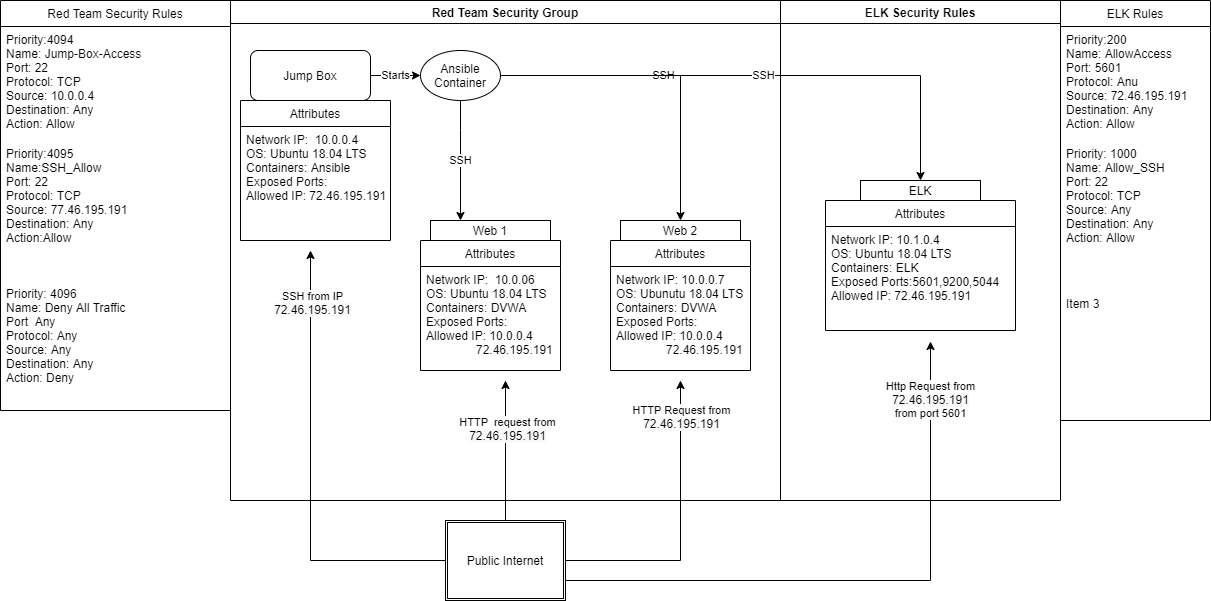

The diagram above was exported from draw.io. Its source (the exported page's mxGraphModel, read from the mxfile embedded in the PNG):
<mxGraphModel dx="2208" dy="742" grid="1" gridSize="10" guides="1" tooltips="1" connect="1" arrows="1" fold="1" page="1" pageScale="1" pageWidth="850" pageHeight="1100" math="0" shadow="0">
  <root>
    <mxCell id="0" />
    <mxCell id="1" parent="0" />
    <mxCell id="Dnvq3-VpdNM-kfpr39Ge-14" value="Red Team Security Group" style="swimlane;" vertex="1" parent="1">
      <mxGeometry x="-540" y="170" width="550" height="500" as="geometry" />
    </mxCell>
    <mxCell id="Dnvq3-VpdNM-kfpr39Ge-24" value="Starts" style="edgeStyle=orthogonalEdgeStyle;rounded=0;orthogonalLoop=1;jettySize=auto;html=1;" edge="1" parent="Dnvq3-VpdNM-kfpr39Ge-14" source="Dnvq3-VpdNM-kfpr39Ge-1" target="Dnvq3-VpdNM-kfpr39Ge-23">
      <mxGeometry relative="1" as="geometry" />
    </mxCell>
    <mxCell id="Dnvq3-VpdNM-kfpr39Ge-1" value="Jump Box" style="rounded=1;whiteSpace=wrap;html=1;" vertex="1" parent="Dnvq3-VpdNM-kfpr39Ge-14">
      <mxGeometry x="20" y="50" width="120" height="50" as="geometry" />
    </mxCell>
    <mxCell id="Dnvq3-VpdNM-kfpr39Ge-53" value="Attributes" style="swimlane;fontStyle=0;childLayout=stackLayout;horizontal=1;startSize=26;fillColor=none;horizontalStack=0;resizeParent=1;resizeParentMax=0;resizeLast=0;collapsible=1;marginBottom=0;" vertex="1" parent="Dnvq3-VpdNM-kfpr39Ge-14">
      <mxGeometry x="10" y="100" width="150" height="140" as="geometry" />
    </mxCell>
    <mxCell id="Dnvq3-VpdNM-kfpr39Ge-54" value="Network IP:  10.0.0.4&#10;OS: Ubuntu 18.04 LTS&#10;Containers: Ansible&#10;Exposed Ports:&#10;Allowed IP: 72.46.195.191" style="text;strokeColor=none;fillColor=none;align=left;verticalAlign=top;spacingLeft=4;spacingRight=4;overflow=hidden;rotatable=0;points=[[0,0.5],[1,0.5]];portConstraint=eastwest;" vertex="1" parent="Dnvq3-VpdNM-kfpr39Ge-53">
      <mxGeometry y="26" width="150" height="114" as="geometry" />
    </mxCell>
    <mxCell id="Dnvq3-VpdNM-kfpr39Ge-5" value="Web 2&lt;br&gt;" style="rounded=0;whiteSpace=wrap;html=1;" vertex="1" parent="Dnvq3-VpdNM-kfpr39Ge-14">
      <mxGeometry x="390" y="220" width="120" height="20" as="geometry" />
    </mxCell>
    <mxCell id="Dnvq3-VpdNM-kfpr39Ge-25" value="SSH" style="edgeStyle=orthogonalEdgeStyle;rounded=0;orthogonalLoop=1;jettySize=auto;html=1;" edge="1" parent="Dnvq3-VpdNM-kfpr39Ge-14" source="Dnvq3-VpdNM-kfpr39Ge-23" target="Dnvq3-VpdNM-kfpr39Ge-2">
      <mxGeometry relative="1" as="geometry">
        <Array as="points">
          <mxPoint x="230" y="130" />
          <mxPoint x="230" y="130" />
        </Array>
      </mxGeometry>
    </mxCell>
    <mxCell id="Dnvq3-VpdNM-kfpr39Ge-26" value="SSH" style="edgeStyle=orthogonalEdgeStyle;rounded=0;orthogonalLoop=1;jettySize=auto;html=1;" edge="1" parent="Dnvq3-VpdNM-kfpr39Ge-14" source="Dnvq3-VpdNM-kfpr39Ge-23" target="Dnvq3-VpdNM-kfpr39Ge-5">
      <mxGeometry relative="1" as="geometry" />
    </mxCell>
    <mxCell id="Dnvq3-VpdNM-kfpr39Ge-23" value="Ansible Container" style="ellipse;whiteSpace=wrap;html=1;" vertex="1" parent="Dnvq3-VpdNM-kfpr39Ge-14">
      <mxGeometry x="190" y="50" width="80" height="50" as="geometry" />
    </mxCell>
    <mxCell id="Dnvq3-VpdNM-kfpr39Ge-2" value="Web 1&lt;br&gt;" style="rounded=0;whiteSpace=wrap;html=1;" vertex="1" parent="Dnvq3-VpdNM-kfpr39Ge-14">
      <mxGeometry x="200" y="220" width="120" height="20" as="geometry" />
    </mxCell>
    <mxCell id="Dnvq3-VpdNM-kfpr39Ge-45" value="Attributes" style="swimlane;fontStyle=0;childLayout=stackLayout;horizontal=1;startSize=26;fillColor=none;horizontalStack=0;resizeParent=1;resizeParentMax=0;resizeLast=0;collapsible=1;marginBottom=0;" vertex="1" parent="Dnvq3-VpdNM-kfpr39Ge-14">
      <mxGeometry x="190" y="240" width="140" height="130" as="geometry" />
    </mxCell>
    <mxCell id="Dnvq3-VpdNM-kfpr39Ge-46" value="Network IP:  10.0.06&#10;OS: Ubuntu 18.04 LTS&#10;Containers: DVWA&#10;Exposed Ports:&#10;Allowed IP: 10.0.0.4&#10;               72.46.195.191" style="text;strokeColor=none;fillColor=none;align=left;verticalAlign=top;spacingLeft=4;spacingRight=4;overflow=hidden;rotatable=0;points=[[0,0.5],[1,0.5]];portConstraint=eastwest;" vertex="1" parent="Dnvq3-VpdNM-kfpr39Ge-45">
      <mxGeometry y="26" width="140" height="104" as="geometry" />
    </mxCell>
    <mxCell id="Dnvq3-VpdNM-kfpr39Ge-49" value="Attributes" style="swimlane;fontStyle=0;childLayout=stackLayout;horizontal=1;startSize=26;fillColor=none;horizontalStack=0;resizeParent=1;resizeParentMax=0;resizeLast=0;collapsible=1;marginBottom=0;" vertex="1" parent="Dnvq3-VpdNM-kfpr39Ge-14">
      <mxGeometry x="380" y="240" width="140" height="130" as="geometry" />
    </mxCell>
    <mxCell id="Dnvq3-VpdNM-kfpr39Ge-50" value="Network IP: 10.0.0.7&#10;OS: Ubunutu 18.04 LTS&#10;Containers: DVWA&#10;Exposed Ports:&#10;Allowed IP: 10.0.0.4&#10;               72.46.195.191&#10;" style="text;strokeColor=none;fillColor=none;align=left;verticalAlign=top;spacingLeft=4;spacingRight=4;overflow=hidden;rotatable=0;points=[[0,0.5],[1,0.5]];portConstraint=eastwest;" vertex="1" parent="Dnvq3-VpdNM-kfpr39Ge-49">
      <mxGeometry y="26" width="140" height="104" as="geometry" />
    </mxCell>
    <mxCell id="Dnvq3-VpdNM-kfpr39Ge-30" value="ELK Security Rules" style="swimlane;" vertex="1" parent="1">
      <mxGeometry x="10" y="170" width="280" height="500" as="geometry" />
    </mxCell>
    <mxCell id="Dnvq3-VpdNM-kfpr39Ge-6" value="ELK" style="rounded=0;whiteSpace=wrap;html=1;" vertex="1" parent="Dnvq3-VpdNM-kfpr39Ge-30">
      <mxGeometry x="80" y="180" width="120" height="20" as="geometry" />
    </mxCell>
    <mxCell id="Dnvq3-VpdNM-kfpr39Ge-51" value="Attributes" style="swimlane;fontStyle=0;childLayout=stackLayout;horizontal=1;startSize=26;fillColor=none;horizontalStack=0;resizeParent=1;resizeParentMax=0;resizeLast=0;collapsible=1;marginBottom=0;" vertex="1" parent="Dnvq3-VpdNM-kfpr39Ge-30">
      <mxGeometry x="45" y="200" width="190" height="130" as="geometry" />
    </mxCell>
    <mxCell id="Dnvq3-VpdNM-kfpr39Ge-52" value="Network IP: 10.1.0.4&#10;OS: Ubuntu 18.04 LTS&#10;Containers: ELK&#10;Exposed Ports:5601,9200,5044&#10;Allowed IP: 72.46.195.191&#10;         " style="text;strokeColor=none;fillColor=none;align=left;verticalAlign=top;spacingLeft=4;spacingRight=4;overflow=hidden;rotatable=0;points=[[0,0.5],[1,0.5]];portConstraint=eastwest;" vertex="1" parent="Dnvq3-VpdNM-kfpr39Ge-51">
      <mxGeometry y="26" width="190" height="104" as="geometry" />
    </mxCell>
    <mxCell id="Dnvq3-VpdNM-kfpr39Ge-27" value="SSH" style="edgeStyle=orthogonalEdgeStyle;rounded=0;orthogonalLoop=1;jettySize=auto;html=1;entryX=0.5;entryY=0;entryDx=0;entryDy=0;" edge="1" parent="1" source="Dnvq3-VpdNM-kfpr39Ge-23" target="Dnvq3-VpdNM-kfpr39Ge-6">
      <mxGeometry relative="1" as="geometry" />
    </mxCell>
    <mxCell id="Dnvq3-VpdNM-kfpr39Ge-19" value="Red Team Security Rules" style="swimlane;fontStyle=0;childLayout=stackLayout;horizontal=1;startSize=26;fillColor=none;horizontalStack=0;resizeParent=1;resizeParentMax=0;resizeLast=0;collapsible=1;marginBottom=0;" vertex="1" parent="1">
      <mxGeometry x="-770" y="170" width="230" height="410" as="geometry" />
    </mxCell>
    <mxCell id="Dnvq3-VpdNM-kfpr39Ge-20" value="Priority:4094&#10;Name: Jump-Box-Access&#10;Port: 22&#10;Protocol: TCP&#10;Source: 10.0.0.4&#10;Destination: Any&#10;Action: Allow" style="text;strokeColor=none;fillColor=none;align=left;verticalAlign=top;spacingLeft=4;spacingRight=4;overflow=hidden;rotatable=0;points=[[0,0.5],[1,0.5]];portConstraint=eastwest;" vertex="1" parent="Dnvq3-VpdNM-kfpr39Ge-19">
      <mxGeometry y="26" width="230" height="114" as="geometry" />
    </mxCell>
    <mxCell id="Dnvq3-VpdNM-kfpr39Ge-21" value="Priority:4095&#10;Name:SSH_Allow&#10;Port: 22&#10;Protocol: TCP&#10;Source: 77.46.195.191&#10;Destination: Any&#10;Action:Allow" style="text;strokeColor=none;fillColor=none;align=left;verticalAlign=top;spacingLeft=4;spacingRight=4;overflow=hidden;rotatable=0;points=[[0,0.5],[1,0.5]];portConstraint=eastwest;" vertex="1" parent="Dnvq3-VpdNM-kfpr39Ge-19">
      <mxGeometry y="140" width="230" height="140" as="geometry" />
    </mxCell>
    <mxCell id="Dnvq3-VpdNM-kfpr39Ge-22" value="Priority: 4096&#10;Name: Deny All Traffic&#10;Port  Any&#10;Protocol: Any&#10;Source: Any&#10;Destination: Any&#10;Action: Deny" style="text;strokeColor=none;fillColor=none;align=left;verticalAlign=top;spacingLeft=4;spacingRight=4;overflow=hidden;rotatable=0;points=[[0,0.5],[1,0.5]];portConstraint=eastwest;" vertex="1" parent="Dnvq3-VpdNM-kfpr39Ge-19">
      <mxGeometry y="280" width="230" height="130" as="geometry" />
    </mxCell>
    <mxCell id="Dnvq3-VpdNM-kfpr39Ge-31" value="ELK Rules" style="swimlane;fontStyle=0;childLayout=stackLayout;horizontal=1;startSize=26;fillColor=none;horizontalStack=0;resizeParent=1;resizeParentMax=0;resizeLast=0;collapsible=1;marginBottom=0;" vertex="1" parent="1">
      <mxGeometry x="290" y="170" width="150" height="420" as="geometry" />
    </mxCell>
    <mxCell id="Dnvq3-VpdNM-kfpr39Ge-32" value="Priority:200&#10;Name: AllowAccess&#10;Port: 5601&#10;Protocol: Anu&#10;Source: 72.46.195.191&#10;Destination: Any&#10;Action: Allow" style="text;strokeColor=none;fillColor=none;align=left;verticalAlign=top;spacingLeft=4;spacingRight=4;overflow=hidden;rotatable=0;points=[[0,0.5],[1,0.5]];portConstraint=eastwest;" vertex="1" parent="Dnvq3-VpdNM-kfpr39Ge-31">
      <mxGeometry y="26" width="150" height="114" as="geometry" />
    </mxCell>
    <mxCell id="Dnvq3-VpdNM-kfpr39Ge-33" value="Priority: 1000&#10;Name: Allow_SSH&#10;Port: 22&#10;Protocol: TCP&#10;Source: Any&#10;Destination: Any&#10;Action: Allow" style="text;strokeColor=none;fillColor=none;align=left;verticalAlign=top;spacingLeft=4;spacingRight=4;overflow=hidden;rotatable=0;points=[[0,0.5],[1,0.5]];portConstraint=eastwest;" vertex="1" parent="Dnvq3-VpdNM-kfpr39Ge-31">
      <mxGeometry y="140" width="150" height="150" as="geometry" />
    </mxCell>
    <mxCell id="Dnvq3-VpdNM-kfpr39Ge-34" value="Item 3" style="text;strokeColor=none;fillColor=none;align=left;verticalAlign=top;spacingLeft=4;spacingRight=4;overflow=hidden;rotatable=0;points=[[0,0.5],[1,0.5]];portConstraint=eastwest;" vertex="1" parent="Dnvq3-VpdNM-kfpr39Ge-31">
      <mxGeometry y="290" width="150" height="130" as="geometry" />
    </mxCell>
    <mxCell id="Dnvq3-VpdNM-kfpr39Ge-55" style="edgeStyle=orthogonalEdgeStyle;rounded=0;orthogonalLoop=1;jettySize=auto;html=1;" edge="1" parent="1" source="Dnvq3-VpdNM-kfpr39Ge-36">
      <mxGeometry relative="1" as="geometry">
        <mxPoint x="-460" y="420" as="targetPoint" />
      </mxGeometry>
    </mxCell>
    <mxCell id="Dnvq3-VpdNM-kfpr39Ge-56" value="SSH from IP&lt;br&gt;&lt;span style=&quot;font-size: 12px ; text-align: left ; background-color: rgb(248 , 249 , 250)&quot;&gt;72.46.195.191&lt;/span&gt;" style="edgeLabel;html=1;align=center;verticalAlign=middle;resizable=0;points=[];" vertex="1" connectable="0" parent="Dnvq3-VpdNM-kfpr39Ge-55">
      <mxGeometry x="0.7667" relative="1" as="geometry">
        <mxPoint x="1" as="offset" />
      </mxGeometry>
    </mxCell>
    <mxCell id="Dnvq3-VpdNM-kfpr39Ge-57" style="edgeStyle=orthogonalEdgeStyle;rounded=0;orthogonalLoop=1;jettySize=auto;html=1;" edge="1" parent="1" source="Dnvq3-VpdNM-kfpr39Ge-36">
      <mxGeometry relative="1" as="geometry">
        <mxPoint x="-265" y="550" as="targetPoint" />
      </mxGeometry>
    </mxCell>
    <mxCell id="Dnvq3-VpdNM-kfpr39Ge-58" value="HTTP&amp;nbsp; request from&lt;br&gt;&lt;span style=&quot;font-size: 12px ; text-align: left ; background-color: rgb(248 , 249 , 250)&quot;&gt;72.46.195.191&lt;/span&gt;" style="edgeLabel;html=1;align=center;verticalAlign=middle;resizable=0;points=[];" vertex="1" connectable="0" parent="Dnvq3-VpdNM-kfpr39Ge-57">
      <mxGeometry x="0.3143" y="-1" relative="1" as="geometry">
        <mxPoint as="offset" />
      </mxGeometry>
    </mxCell>
    <mxCell id="Dnvq3-VpdNM-kfpr39Ge-59" style="edgeStyle=orthogonalEdgeStyle;rounded=0;orthogonalLoop=1;jettySize=auto;html=1;" edge="1" parent="1" source="Dnvq3-VpdNM-kfpr39Ge-36">
      <mxGeometry relative="1" as="geometry">
        <mxPoint x="-90" y="550" as="targetPoint" />
      </mxGeometry>
    </mxCell>
    <mxCell id="Dnvq3-VpdNM-kfpr39Ge-60" value="HTTP Request from&lt;br&gt;&lt;span style=&quot;font-size: 12px ; text-align: left ; background-color: rgb(248 , 249 , 250)&quot;&gt;72.46.195.191&lt;/span&gt;" style="edgeLabel;html=1;align=center;verticalAlign=middle;resizable=0;points=[];" vertex="1" connectable="0" parent="Dnvq3-VpdNM-kfpr39Ge-59">
      <mxGeometry x="0.7559" relative="1" as="geometry">
        <mxPoint as="offset" />
      </mxGeometry>
    </mxCell>
    <mxCell id="Dnvq3-VpdNM-kfpr39Ge-61" style="edgeStyle=orthogonalEdgeStyle;rounded=0;orthogonalLoop=1;jettySize=auto;html=1;" edge="1" parent="1" source="Dnvq3-VpdNM-kfpr39Ge-36">
      <mxGeometry relative="1" as="geometry">
        <mxPoint x="160" y="511" as="targetPoint" />
        <Array as="points">
          <mxPoint x="160" y="750" />
        </Array>
      </mxGeometry>
    </mxCell>
    <mxCell id="Dnvq3-VpdNM-kfpr39Ge-62" value="Http Request from&lt;br&gt;&lt;span style=&quot;font-size: 12px ; text-align: left ; background-color: rgb(248 , 249 , 250)&quot;&gt;72.46.195.191&lt;br&gt;&lt;/span&gt;from port 5601" style="edgeLabel;html=1;align=center;verticalAlign=middle;resizable=0;points=[];" vertex="1" connectable="0" parent="Dnvq3-VpdNM-kfpr39Ge-61">
      <mxGeometry x="0.8113" y="1" relative="1" as="geometry">
        <mxPoint as="offset" />
      </mxGeometry>
    </mxCell>
    <mxCell id="Dnvq3-VpdNM-kfpr39Ge-36" value="Public Internet" style="shape=ext;double=1;rounded=0;whiteSpace=wrap;html=1;" vertex="1" parent="1">
      <mxGeometry x="-325" y="690" width="120" height="80" as="geometry" />
    </mxCell>
  </root>
</mxGraphModel>